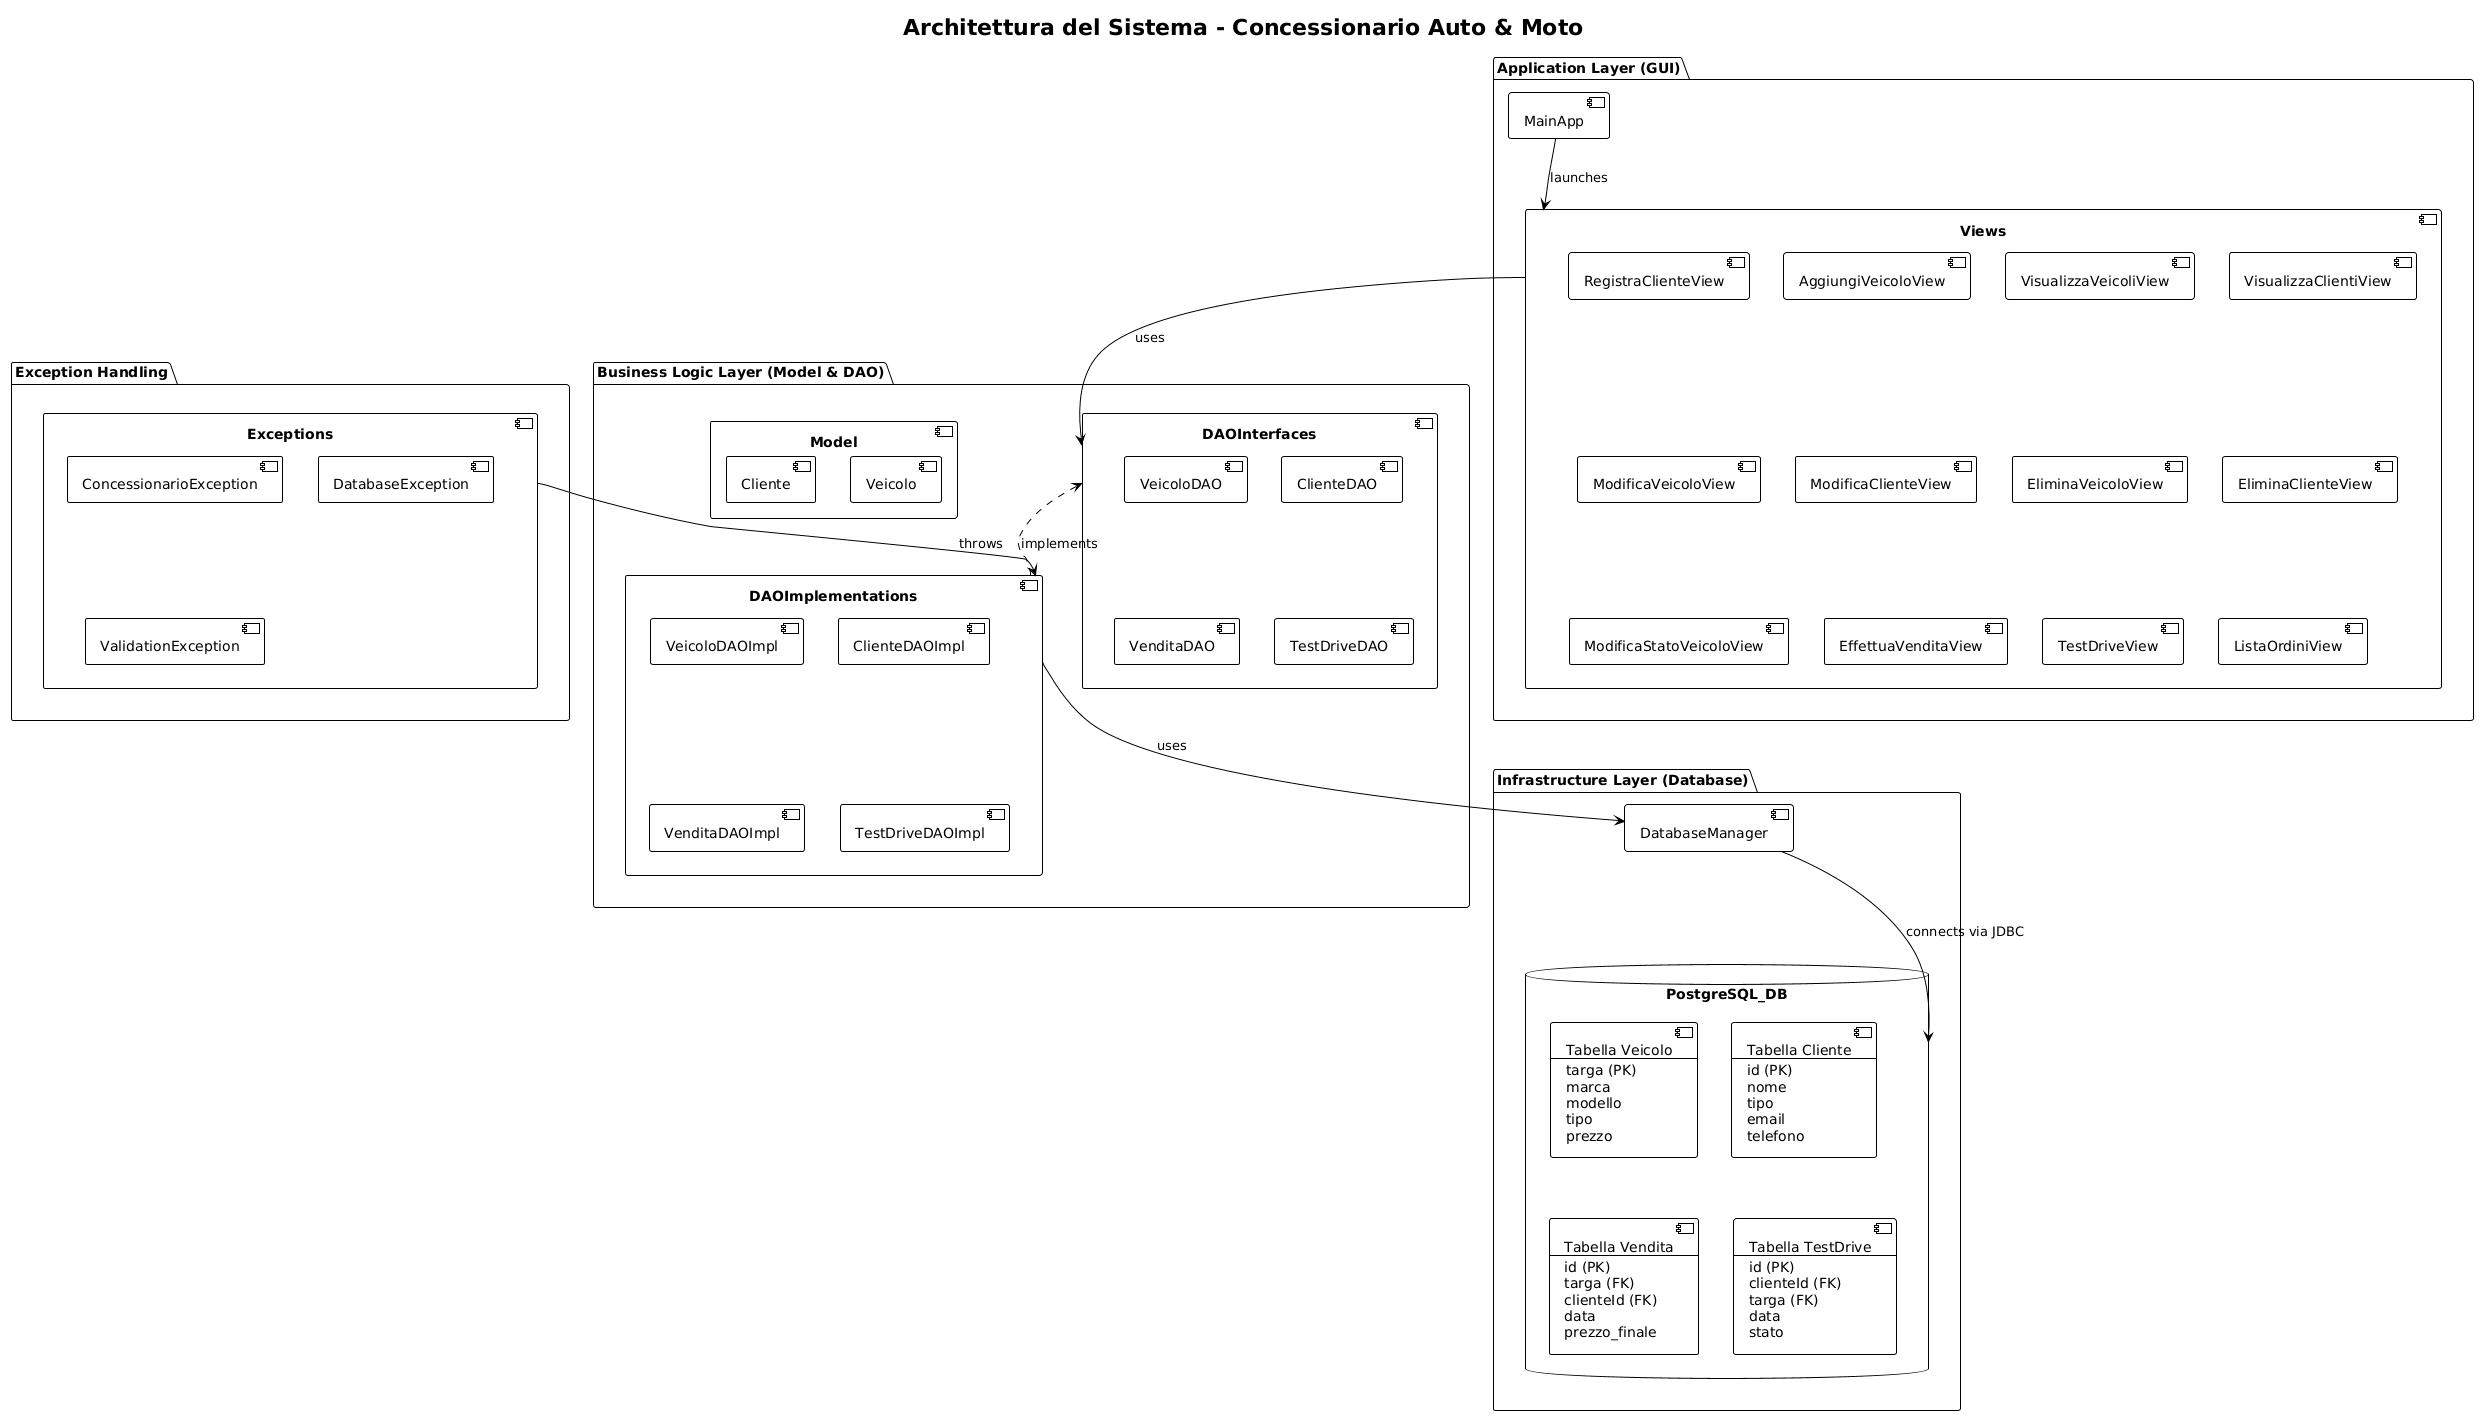

The diagram above was rendered by PlantUML. Its source (embedded in the PNG):
@startuml
!theme plain
title Architettura del Sistema - Concessionario Auto & Moto

package "Application Layer (GUI)" {
    component MainApp as MainApp
    component Views as Views {
        component RegistraClienteView
        component AggiungiVeicoloView
        component VisualizzaVeicoliView
        component VisualizzaClientiView
        component ModificaVeicoloView
        component ModificaClienteView
        component EliminaVeicoloView
        component EliminaClienteView
        component ModificaStatoVeicoloView
        component EffettuaVenditaView
        component TestDriveView
        component ListaOrdiniView
    }
}

package "Business Logic Layer (Model & DAO)" {
    component Model {
        component Cliente
        component Veicolo
    }
    
    component DAOInterfaces {
        component VeicoloDAO
        component ClienteDAO
        component VenditaDAO
        component TestDriveDAO
    }
    
    component DAOImplementations {
        component VeicoloDAOImpl
        component ClienteDAOImpl
        component VenditaDAOImpl
        component TestDriveDAOImpl
    }
}

package "Infrastructure Layer (Database)" {
    component DatabaseManager
    database PostgreSQL_DB {
        component Veicolo_Table [
            Tabella Veicolo
            ----
            targa (PK)
            marca
            modello
            tipo
            prezzo
        ]
        component Cliente_Table [
            Tabella Cliente
            ----
            id (PK)
            nome
            tipo
            email
            telefono
        ]
        component Vendita_Table [
            Tabella Vendita
            ----
            id (PK)
            targa (FK)
            clienteId (FK)
            data
            prezzo_finale
        ]
        component TestDrive_Table [
            Tabella TestDrive
            ----
            id (PK)
            clienteId (FK)
            targa (FK)
            data
            stato
        ]
    }
}

package "Exception Handling" {
    component Exceptions {
        component ConcessionarioException
        component DatabaseException
        component ValidationException
    }
}

MainApp --> Views : launches
Views --> DAOInterfaces : uses
DAOInterfaces <.. DAOImplementations : implements
DAOImplementations --> DatabaseManager : uses
DatabaseManager --> PostgreSQL_DB : connects via JDBC
Exceptions --> DAOImplementations : throws
@enduml